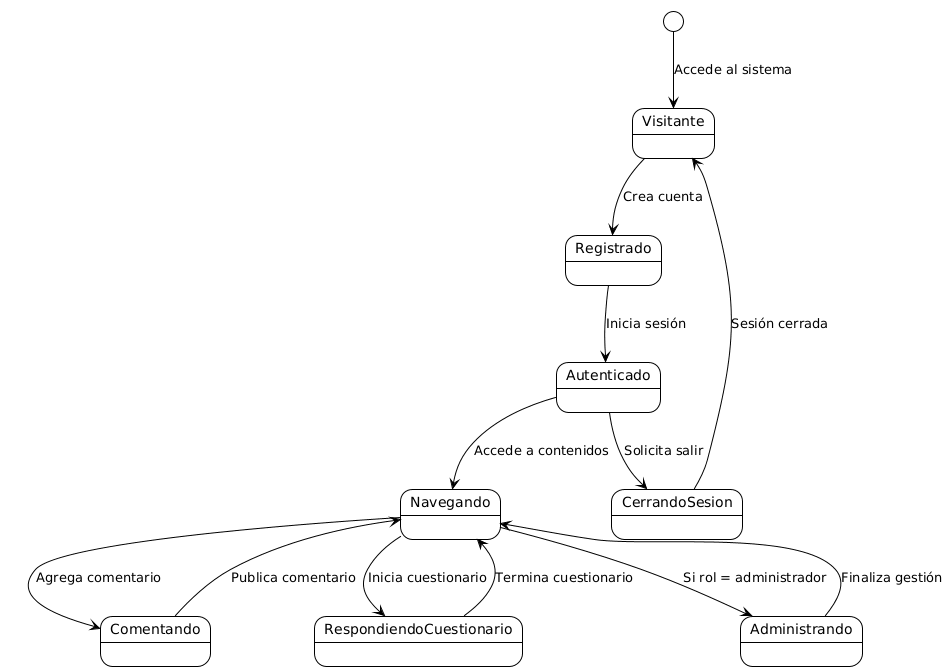

The diagram above was rendered by PlantUML. Its source (embedded in the PNG):
@startuml
!theme plain

[*] --> Visitante : Accede al sistema

Visitante --> Registrado : Crea cuenta
Registrado --> Autenticado : Inicia sesión
Autenticado --> Navegando : Accede a contenidos
Navegando --> Comentando : Agrega comentario
Navegando --> RespondiendoCuestionario : Inicia cuestionario
Navegando --> Administrando : Si rol = administrador

RespondiendoCuestionario --> Navegando : Termina cuestionario
Comentando --> Navegando : Publica comentario
Administrando --> Navegando : Finaliza gestión

Autenticado --> CerrandoSesion : Solicita salir
CerrandoSesion --> Visitante : Sesión cerrada
@enduml